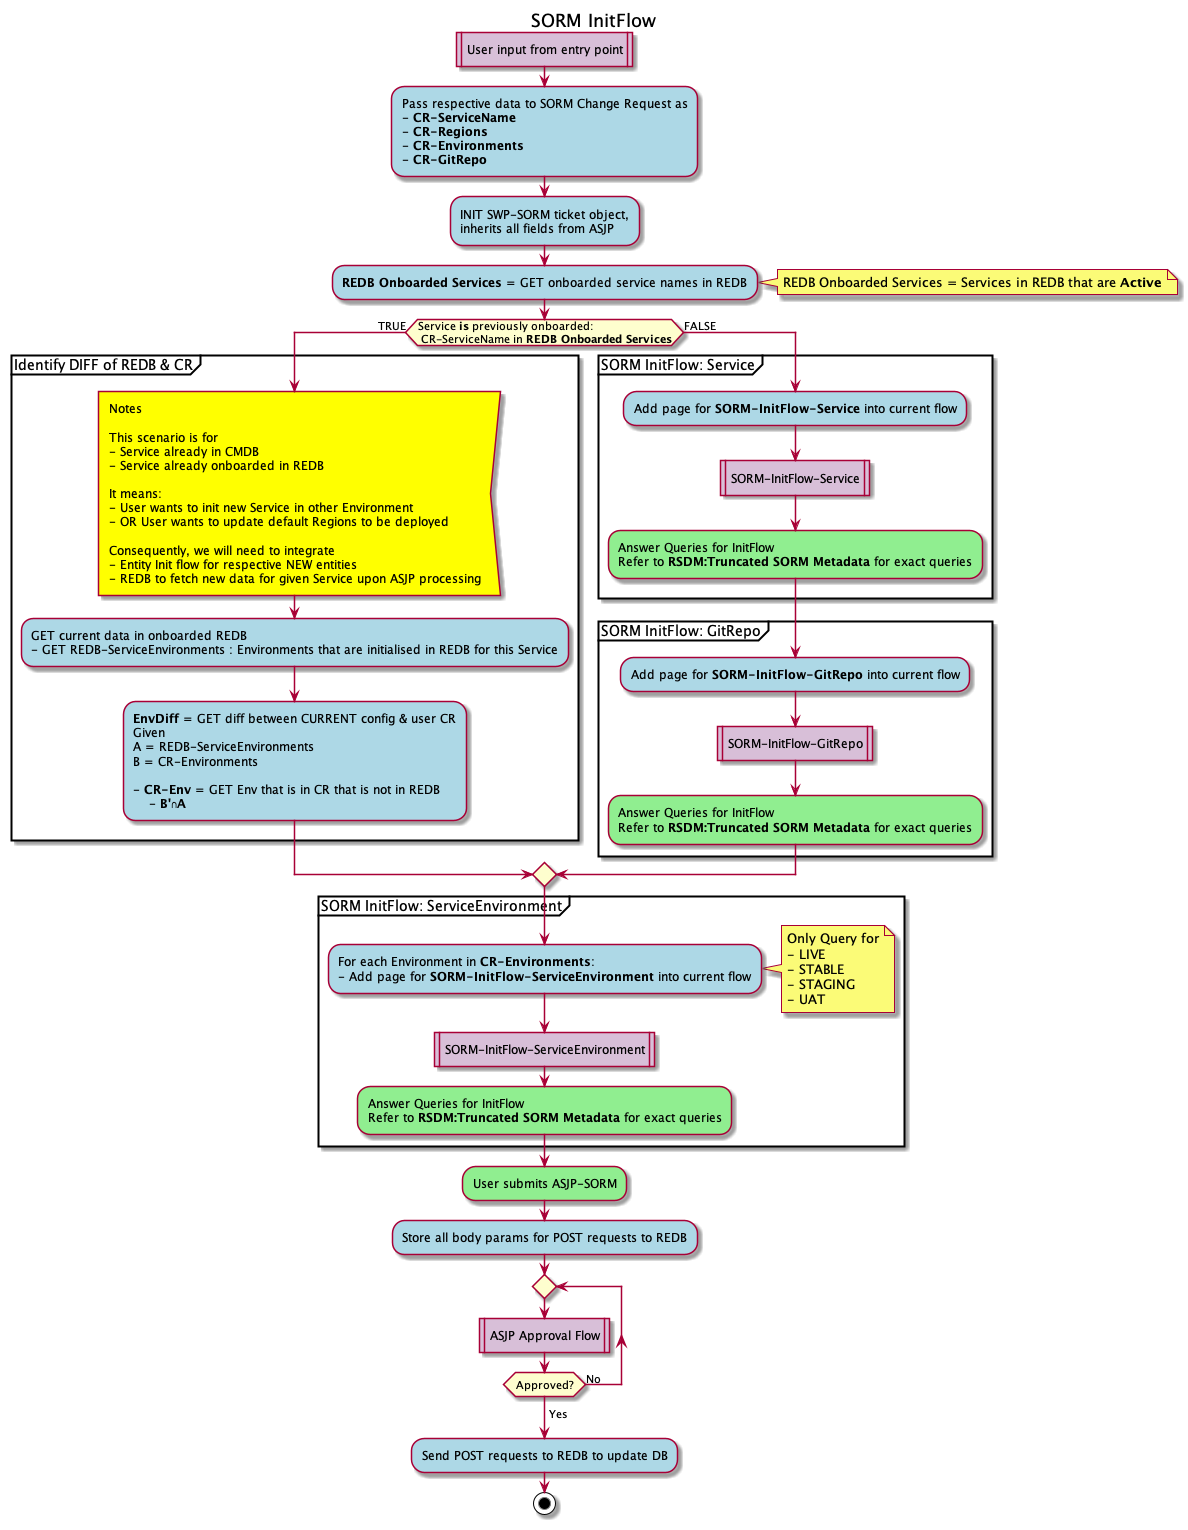

The diagram above was rendered by PlantUML. Its source (embedded in the PNG):
@startuml
title SORM InitFlow
#Thistle:User input from entry point|
#LightBlue:Pass respective data to SORM Change Request as
- <b>CR-ServiceName</b>
- <b>CR-Regions</b>
- <b>CR-Environments</b>
- <b>CR-GitRepo</b>;
#LightBlue:INIT SWP-SORM ticket object, 
inherits all fields from ASJP;

#LightBlue:<b>REDB Onboarded Services</b> = GET onboarded service names in REDB;
note right 
    REDB Onboarded Services = Services in REDB that are <b>Active</b>
end note

    if (Service <b>is</b> previously onboarded:\n CR-ServiceName in <b>REDB Onboarded Services</b>) then (TRUE)
        partition "Identify DIFF of REDB & CR"{
            #Yellow:Notes

            This scenario is for
            - Service already in CMDB
            - Service already onboarded in REDB

            It means:
            - User wants to init new Service in other Environment
            - OR User wants to update default Regions to be deployed

            Consequently, we will need to integrate
            - Entity Init flow for respective NEW entities
            - REDB to fetch new data for given Service upon ASJP processing<
            #LightBlue:GET current data in onboarded REDB
            - GET REDB-ServiceEnvironments : Environments that are initialised in REDB for this Service;
            
            #LightBlue:<b>EnvDiff</b> = GET diff between CURRENT config & user CR
            Given 
            A = REDB-ServiceEnvironments
            B = CR-Environments

            - <b>CR-Env</b> = GET Env that is in CR that is not in REDB
                - <b>B'∩A</b>;
        }
else (FALSE)
    partition "SORM InitFlow: Service"{
        #LightBlue:Add page for <b>SORM-InitFlow-Service</b> into current flow;
        #Thistle:SORM-InitFlow-Service|
        #LightGreen:Answer Queries for InitFlow
        Refer to <b>RSDM:Truncated SORM Metadata</b> for exact queries;
    }
    partition "SORM InitFlow: GitRepo"{
        #LightBlue:Add page for <b>SORM-InitFlow-GitRepo</b> into current flow;
        #Thistle:SORM-InitFlow-GitRepo|
        #LightGreen:Answer Queries for InitFlow
        Refer to <b>RSDM:Truncated SORM Metadata</b> for exact queries;
    }
endif
partition "SORM InitFlow: ServiceEnvironment"{
    #LightBlue:For each Environment in <b>CR-Environments</b>:
    - Add page for <b>SORM-InitFlow-ServiceEnvironment</b> into current flow;
    note right
        Only Query for
        - LIVE
        - STABLE
        - STAGING
        - UAT
    end note
    #Thistle:SORM-InitFlow-ServiceEnvironment|
    #LightGreen:Answer Queries for InitFlow
    Refer to <b>RSDM:Truncated SORM Metadata</b> for exact queries;
}

#LightGreen:User submits ASJP-SORM;
#LightBlue:Store all body params for POST requests to REDB;


repeat
    #Thistle:ASJP Approval Flow|
repeat while (Approved?) is (No)
->Yes;
#LightBlue:Send POST requests to REDB to update DB;
stop
    
@enduml